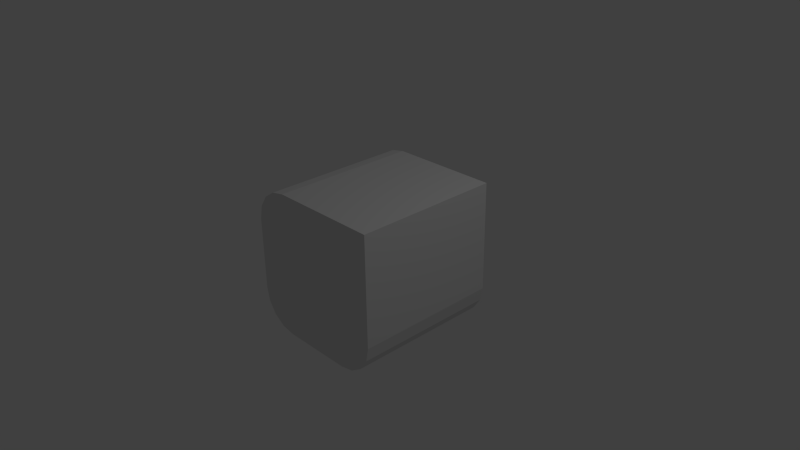 # Source: cube0111.blend  (saved by Blender 2.70.0; exported with 4.5.12 LTS)
import bpy
from mathutils import Matrix  # noqa: F401  (used for matrix-valued properties, if any)

bpy.ops.wm.read_factory_settings(use_empty=True)
scene = bpy.context.scene
scene.name = 'Scene'

# ---- collections
col_collection_1 = bpy.data.collections.new('Collection 1'); scene.collection.children.link(col_collection_1)

# ---- world
world_world = bpy.data.worlds.new('World'); scene.world = world_world
world_world.color = (0.05088, 0.05088, 0.05088)
world_world.use_sun_shadow = False
world_world.sun_shadow_jitter_overblur = 0.0
world_world.cycles.sampling_method = 'MANUAL'
world_world.cycles.sample_map_resolution = 256

# ---- cameras
cam_camera = bpy.data.cameras.new('Camera')
cam_camera.clip_end = 100.0
cam_camera.lens = 35.0
cam_camera.sensor_width = 32.0
cam_camera.sensor_height = 18.0
cam_camera.ortho_scale = 7.314
cam_camera.dof.focus_distance = 0.0
cam_camera.dof.aperture_fstop = 128.0

# ---- lights
light_lamp = bpy.data.lights.new('Lamp', 'POINT')
light_lamp.transmission_factor = 0.0
light_lamp.cutoff_distance = 30.0
light_lamp.energy = 100.0
light_lamp.shadow_buffer_clip_start = 1.001
light_lamp.shadow_soft_size = 0.1
light_lamp.shadow_maximum_resolution = 0.006
light_lamp.use_absolute_resolution = True
light_lamp.cycles.use_multiple_importance_sampling = False

# ---- meshes
me_cube_003 = bpy.data.meshes.new('Cube.003')
me_cube_003.from_pydata([(-5.066e-07, -1.0, -1.0), (-5.066e-07, 1.0, -1.0), (1.0, -1.0, 1.0), (1.0, 1.0, 1.0), (0.5, 1.0, -1.0), (1.0, 1.0, -0.5), (1.0, 1.0, -8.345e-07), (-1.0, 1.0, 4.172e-07), (1.0, -1.0, -8.345e-07), (-1.0, -1.0, 4.172e-07), (0.0, 1.0, 0.0), (0.0, -1.0, 0.0), (-1.0, 1.0, 0.5), (-0.5, 1.0, 1.0), (-0.9619, 1.0, 0.6913), (-0.8536, 1.0, 0.8536), (-0.6913, 1.0, 0.9619), (-0.5, -1.0, 1.0), (-1.0, -1.0, 0.5), (-0.6913, -1.0, 0.9619), (-0.8536, -1.0, 0.8536), (-0.9619, -1.0, 0.6913), (5.96e-07, -1.0, 1.0), (5.96e-07, 1.0, 1.0), (0.9619, 1.0, -0.6913), (0.8536, 1.0, -0.8536), (0.6913, 1.0, -0.9619), (0.5, -1.0, -1.0), (1.0, -1.0, -0.5), (0.6913, -1.0, -0.9619), (0.8536, -1.0, -0.8536), (0.9619, -1.0, -0.6913), (-0.5, 1.0, -1.0), (-1.0, 1.0, -0.5), (-0.6913, 1.0, -0.9619), (-0.8536, 1.0, -0.8536), (-0.9619, 1.0, -0.6913), (-1.0, -1.0, -0.5), (-0.5, -1.0, -1.0), (-0.9619, -1.0, -0.6913), (-0.8536, -1.0, -0.8536), (-0.6913, -1.0, -0.9619)], [], [(35, 40, 39, 36), (36, 39, 37, 33), (34, 41, 40, 35), (8, 6, 3, 2), (32, 38, 41, 34), (25, 30, 29, 26), (26, 29, 27, 4), (24, 31, 30, 25), (5, 28, 31, 24), (12, 18, 21, 14), (14, 21, 20, 15), (15, 20, 19, 16), (16, 19, 17, 13), (13, 17, 22, 23), (2, 3, 23, 22), (8, 2, 22, 11), (3, 6, 10, 23), (18, 12, 7, 9), (14, 15, 16, 13, 23, 10, 7, 12), (18, 9, 11, 22, 17, 19, 20, 21), (8, 28, 5, 6), (1, 4, 27, 0), (30, 31, 28, 8, 11, 0, 27, 29), (33, 37, 9, 7), (38, 32, 1, 0), (5, 24, 25, 26, 4, 1, 10, 6), (41, 38, 0, 11, 9, 37, 39, 40), (34, 35, 36, 33, 7, 10, 1, 32)])
_uv = me_cube_003.uv_layers.new(name='UVMap')
_uv.uv.foreach_set('vector', [0.07322, 0.07322, 0.07322, 0.07322, 0.01903, 0.1543, 0.01903, 0.1543, 0.01903, 0.1543, 0.01903, 0.1543, 0.0, 0.25, 0.0, 0.25, 0.1543, 0.01903, 0.1543, 0.01903, 0.07322, 0.07322, 0.07322, 0.07322, 1.0, 0.5, 1.0, 0.5, 1.0, 1.0, 1.0, 1.0, 0.25, 4.687e-07, 0.25, 7.499e-07, 0.1543, 0.01903, 0.1543, 0.01903, 0.9268, 0.07322, 0.9268, 0.07322, 0.8457, 0.01903, 0.8457, 0.01903, 0.8457, 0.01903, 0.8457, 0.01903, 0.75, 9.374e-08, 0.75, 0.0, 0.981, 0.1543, 0.981, 0.1543, 0.9268, 0.07322, 0.9268, 0.07322, 1.0, 0.25, 1.0, 0.25, 0.981, 0.1543, 0.981, 0.1543, 9.374e-08, 0.75, 9.374e-08, 0.75, 0.01903, 0.8457, 0.01903, 0.8457, 0.01903, 0.8457, 0.01903, 0.8457, 0.07322, 0.9268, 0.07322, 0.9268, 0.07322, 0.9268, 0.07322, 0.9268, 0.1543, 0.981, 0.1543, 0.981, 0.1543, 0.981, 0.1543, 0.981, 0.25, 1.0, 0.25, 1.0, 0.25, 1.0, 0.25, 1.0, 0.5, 1.0, 0.5, 1.0, 1.0, 1.0, 1.0, 1.0, 0.5, 1.0, 0.5, 1.0, 1.0, 0.5, 1.0, 1.0, 0.5, 1.0, 0.5, 0.5, 1.0, 1.0, 1.0, 0.5, 0.5, 0.5, 0.5, 1.0, 9.374e-08, 0.75, 9.374e-08, 0.75, 0.0, 0.5, 0.0, 0.5, 0.01903, 0.8457, 0.07322, 0.9268, 0.1543, 0.981, 0.25, 1.0, 0.5, 1.0, 0.5, 0.5, 0.0, 0.5, 9.374e-08, 0.75, 9.374e-08, 0.75, 0.0, 0.5, 0.5, 0.5, 0.5, 1.0, 0.25, 1.0, 0.1543, 0.981, 0.07322, 0.9268, 0.01903, 0.8457, 1.0, 0.5, 1.0, 0.25, 1.0, 0.25, 1.0, 0.5, 0.5, 4.687e-07, 0.75, 0.0, 0.75, 9.374e-08, 0.5, 4.687e-07, 0.9268, 0.07322, 0.981, 0.1543, 1.0, 0.25, 1.0, 0.5, 0.5, 0.5, 0.5, 4.687e-07, 0.75, 9.374e-08, 0.8457, 0.01903, 0.0, 0.25, 0.0, 0.25, 0.0, 0.5, 0.0, 0.5, 0.25, 7.499e-07, 0.25, 4.687e-07, 0.5, 4.687e-07, 0.5, 4.687e-07, 1.0, 0.25, 0.981, 0.1543, 0.9268, 0.07322, 0.8457, 0.01903, 0.75, 0.0, 0.5, 4.687e-07, 0.5, 0.5, 1.0, 0.5, 0.1543, 0.01903, 0.25, 7.499e-07, 0.5, 4.687e-07, 0.5, 0.5, 0.0, 0.5, 0.0, 0.25, 0.01903, 0.1543, 0.07322, 0.07322, 0.1543, 0.01903, 0.07322, 0.07322, 0.01903, 0.1543, 0.0, 0.25, 0.0, 0.5, 0.5, 0.5, 0.5, 4.687e-07, 0.25, 4.687e-07])
me_cube_003.use_remesh_preserve_volume = False
me_cube_003.use_remesh_preserve_attributes = False
me_cube_003.use_mirror_vertex_groups = False
me_cube_003.update()

# ---- objects
ob_cube_001 = bpy.data.objects.new('Cube.001', me_cube_003)
ob_lamp = bpy.data.objects.new('Lamp', light_lamp)
ob_camera = bpy.data.objects.new('Camera', cam_camera)

# ---- transforms, parenting, visibility, modifiers, constraints
ob_cube_001.location = (0.0, 0.0, 0.0)
ob_cube_001.lineart.crease_threshold = 0.0
_vg = ob_cube_001.vertex_groups.new(name='topRight')
_vg = ob_cube_001.vertex_groups.new(name='topLeft')
_vg = ob_cube_001.vertex_groups.new(name='bottomLeft')
_vg = ob_cube_001.vertex_groups.new(name='bottomRight')
ob_lamp.location = (4.076, 1.005, 5.904)
ob_lamp.rotation_euler = (0.6503, 0.05522, 1.866)
ob_lamp.lock_rotations_4d = False
ob_lamp.empty_display_type = 'ARROWS'
ob_lamp.color = (0.0, 0.0, 0.0, 0.0)
ob_lamp.lineart.crease_threshold = 0.0
ob_camera.location = (7.481, -6.508, 5.344)
ob_camera.rotation_euler = (1.109, 0.01082, 0.8149)
ob_camera.lock_rotations_4d = False
ob_camera.empty_display_type = 'ARROWS'
ob_camera.color = (0.0, 0.0, 0.0, 0.0)
ob_camera.display_type = 'WIRE'
ob_camera.lineart.crease_threshold = 0.0

# ---- collection membership
col_collection_1.objects.link(ob_cube_001)
col_collection_1.objects.link(ob_lamp)
col_collection_1.objects.link(ob_camera)

# ---- scene / render settings (as saved in the file)
scene.camera = ob_camera
scene.frame_start = 1; scene.frame_end = 250; scene.frame_set(1)
scene.render.engine = 'BLENDER_EEVEE_NEXT'
scene.render.image_settings.color_mode = 'RGB'
scene.render.image_settings.compression = 90
scene.render.resolution_percentage = 50
scene.render.dither_intensity = 0.0
scene.cycles.use_denoising = False
scene.cycles.samples = 10
scene.cycles.sampling_pattern = 'TABULATED_SOBOL'
scene.cycles.light_sampling_threshold = 0.0
scene.cycles.use_adaptive_sampling = False
scene.cycles.use_light_tree = False
scene.cycles.blur_glossy = 0.0
scene.cycles.volume_bounces = 1
scene.cycles.pixel_filter_type = 'GAUSSIAN'
scene.cycles.sample_clamp_indirect = 0.0
scene.view_settings.view_transform = 'Standard'
bpy.context.view_layer.update()
